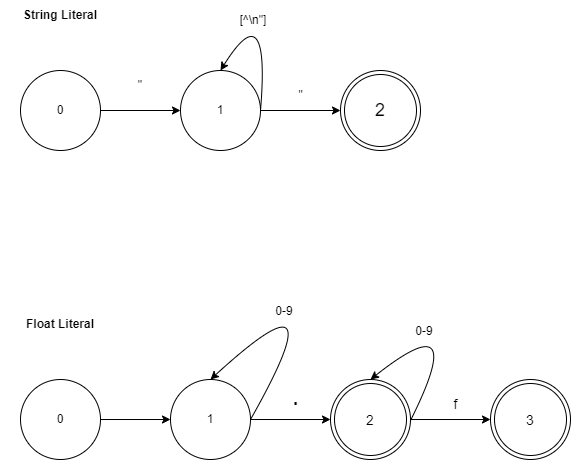

The diagram above was exported from draw.io. Its source (the exported page's mxGraphModel, read from the mxfile embedded in the PNG):
<mxGraphModel dx="1274" dy="605" grid="1" gridSize="10" guides="1" tooltips="1" connect="1" arrows="1" fold="1" page="1" pageScale="1" pageWidth="850" pageHeight="1100" math="0" shadow="0">
  <root>
    <mxCell id="0" />
    <mxCell id="1" parent="0" />
    <mxCell id="d8M9VywD4MdUjvDgFNK4-6" style="edgeStyle=orthogonalEdgeStyle;rounded=0;orthogonalLoop=1;jettySize=auto;html=1;" edge="1" parent="1" source="d8M9VywD4MdUjvDgFNK4-1" target="d8M9VywD4MdUjvDgFNK4-5">
      <mxGeometry relative="1" as="geometry" />
    </mxCell>
    <mxCell id="d8M9VywD4MdUjvDgFNK4-1" value="0" style="ellipse;whiteSpace=wrap;html=1;" vertex="1" parent="1">
      <mxGeometry x="130" y="600" width="80" height="80" as="geometry" />
    </mxCell>
    <mxCell id="d8M9VywD4MdUjvDgFNK4-2" value="String Literal" style="text;html=1;strokeColor=none;fillColor=none;align=center;verticalAlign=middle;whiteSpace=wrap;rounded=0;fontStyle=1" vertex="1" parent="1">
      <mxGeometry x="110" y="530" width="120" height="30" as="geometry" />
    </mxCell>
    <mxCell id="d8M9VywD4MdUjvDgFNK4-16" style="edgeStyle=orthogonalEdgeStyle;rounded=0;orthogonalLoop=1;jettySize=auto;html=1;" edge="1" parent="1" source="d8M9VywD4MdUjvDgFNK4-3">
      <mxGeometry relative="1" as="geometry">
        <mxPoint x="280" y="949" as="targetPoint" />
      </mxGeometry>
    </mxCell>
    <mxCell id="d8M9VywD4MdUjvDgFNK4-3" value="0" style="ellipse;whiteSpace=wrap;html=1;" vertex="1" parent="1">
      <mxGeometry x="130" y="909" width="80" height="80" as="geometry" />
    </mxCell>
    <mxCell id="d8M9VywD4MdUjvDgFNK4-4" value="Float Literal" style="text;html=1;strokeColor=none;fillColor=none;align=center;verticalAlign=middle;whiteSpace=wrap;rounded=0;fontStyle=1" vertex="1" parent="1">
      <mxGeometry x="110" y="839" width="120" height="30" as="geometry" />
    </mxCell>
    <mxCell id="d8M9VywD4MdUjvDgFNK4-5" value="1" style="ellipse;whiteSpace=wrap;html=1;" vertex="1" parent="1">
      <mxGeometry x="290" y="600" width="80" height="80" as="geometry" />
    </mxCell>
    <mxCell id="d8M9VywD4MdUjvDgFNK4-7" value="&quot;" style="text;html=1;strokeColor=none;fillColor=none;align=center;verticalAlign=middle;whiteSpace=wrap;rounded=0;" vertex="1" parent="1">
      <mxGeometry x="220" y="600" width="60" height="30" as="geometry" />
    </mxCell>
    <mxCell id="d8M9VywD4MdUjvDgFNK4-8" value="" style="curved=1;endArrow=classic;html=1;rounded=0;exitX=1;exitY=0.5;exitDx=0;exitDy=0;entryX=0.5;entryY=0;entryDx=0;entryDy=0;" edge="1" parent="1" source="d8M9VywD4MdUjvDgFNK4-5" target="d8M9VywD4MdUjvDgFNK4-5">
      <mxGeometry width="50" height="50" relative="1" as="geometry">
        <mxPoint x="390" y="760" as="sourcePoint" />
        <mxPoint x="440" y="710" as="targetPoint" />
        <Array as="points">
          <mxPoint x="380" y="520" />
        </Array>
      </mxGeometry>
    </mxCell>
    <mxCell id="d8M9VywD4MdUjvDgFNK4-9" value="[^\n&quot;]" style="text;html=1;strokeColor=none;fillColor=none;align=center;verticalAlign=middle;whiteSpace=wrap;rounded=0;" vertex="1" parent="1">
      <mxGeometry x="333" y="535" width="60" height="30" as="geometry" />
    </mxCell>
    <mxCell id="d8M9VywD4MdUjvDgFNK4-13" style="edgeStyle=orthogonalEdgeStyle;rounded=0;orthogonalLoop=1;jettySize=auto;html=1;" edge="1" parent="1">
      <mxGeometry relative="1" as="geometry">
        <mxPoint x="370" y="640" as="sourcePoint" />
        <mxPoint x="450" y="640" as="targetPoint" />
      </mxGeometry>
    </mxCell>
    <mxCell id="d8M9VywD4MdUjvDgFNK4-15" value="&quot;" style="text;html=1;align=center;verticalAlign=middle;resizable=0;points=[];autosize=1;strokeColor=none;fillColor=none;" vertex="1" parent="1">
      <mxGeometry x="395" y="610" width="30" height="30" as="geometry" />
    </mxCell>
    <mxCell id="d8M9VywD4MdUjvDgFNK4-22" style="edgeStyle=orthogonalEdgeStyle;rounded=0;orthogonalLoop=1;jettySize=auto;html=1;" edge="1" parent="1" source="d8M9VywD4MdUjvDgFNK4-17">
      <mxGeometry relative="1" as="geometry">
        <mxPoint x="440" y="949" as="targetPoint" />
      </mxGeometry>
    </mxCell>
    <mxCell id="d8M9VywD4MdUjvDgFNK4-17" value="1" style="ellipse;whiteSpace=wrap;html=1;" vertex="1" parent="1">
      <mxGeometry x="280" y="909" width="80" height="80" as="geometry" />
    </mxCell>
    <mxCell id="d8M9VywD4MdUjvDgFNK4-18" value="" style="curved=1;endArrow=classic;html=1;rounded=0;exitX=1;exitY=0.5;exitDx=0;exitDy=0;entryX=0.5;entryY=0;entryDx=0;entryDy=0;" edge="1" parent="1" source="d8M9VywD4MdUjvDgFNK4-17" target="d8M9VywD4MdUjvDgFNK4-17">
      <mxGeometry width="50" height="50" relative="1" as="geometry">
        <mxPoint x="390" y="760" as="sourcePoint" />
        <mxPoint x="440" y="710" as="targetPoint" />
        <Array as="points">
          <mxPoint x="450" y="790" />
        </Array>
      </mxGeometry>
    </mxCell>
    <mxCell id="d8M9VywD4MdUjvDgFNK4-19" value="0-9" style="text;html=1;strokeColor=none;fillColor=none;align=center;verticalAlign=middle;whiteSpace=wrap;rounded=0;" vertex="1" parent="1">
      <mxGeometry x="364" y="826" width="60" height="30" as="geometry" />
    </mxCell>
    <mxCell id="d8M9VywD4MdUjvDgFNK4-24" value="&lt;b&gt;&lt;font style=&quot;font-size: 18px;&quot;&gt;.&lt;/font&gt;&lt;/b&gt;" style="text;html=1;align=center;verticalAlign=middle;resizable=0;points=[];autosize=1;strokeColor=none;fillColor=none;" vertex="1" parent="1">
      <mxGeometry x="390" y="909" width="30" height="40" as="geometry" />
    </mxCell>
    <mxCell id="d8M9VywD4MdUjvDgFNK4-26" value="" style="curved=1;endArrow=classic;html=1;rounded=0;fontSize=18;entryX=0.5;entryY=0;entryDx=0;entryDy=0;" edge="1" parent="1">
      <mxGeometry width="50" height="50" relative="1" as="geometry">
        <mxPoint x="520" y="950" as="sourcePoint" />
        <mxPoint x="480" y="909" as="targetPoint" />
        <Array as="points">
          <mxPoint x="580" y="830" />
        </Array>
      </mxGeometry>
    </mxCell>
    <mxCell id="d8M9VywD4MdUjvDgFNK4-27" value="0-9" style="text;html=1;strokeColor=none;fillColor=none;align=center;verticalAlign=middle;whiteSpace=wrap;rounded=0;" vertex="1" parent="1">
      <mxGeometry x="504" y="846" width="60" height="30" as="geometry" />
    </mxCell>
    <mxCell id="d8M9VywD4MdUjvDgFNK4-28" value="2" style="ellipse;shape=doubleEllipse;whiteSpace=wrap;html=1;aspect=fixed;fontSize=18;" vertex="1" parent="1">
      <mxGeometry x="450" y="600" width="80" height="80" as="geometry" />
    </mxCell>
    <mxCell id="d8M9VywD4MdUjvDgFNK4-31" style="edgeStyle=orthogonalEdgeStyle;rounded=0;orthogonalLoop=1;jettySize=auto;html=1;fontSize=14;" edge="1" parent="1" source="d8M9VywD4MdUjvDgFNK4-29" target="d8M9VywD4MdUjvDgFNK4-30">
      <mxGeometry relative="1" as="geometry" />
    </mxCell>
    <mxCell id="d8M9VywD4MdUjvDgFNK4-29" value="&lt;font style=&quot;font-size: 14px;&quot;&gt;2&lt;/font&gt;" style="ellipse;shape=doubleEllipse;whiteSpace=wrap;html=1;aspect=fixed;fontSize=18;" vertex="1" parent="1">
      <mxGeometry x="440" y="909" width="80" height="80" as="geometry" />
    </mxCell>
    <mxCell id="d8M9VywD4MdUjvDgFNK4-30" value="&lt;font style=&quot;font-size: 14px;&quot;&gt;3&lt;/font&gt;" style="ellipse;shape=doubleEllipse;whiteSpace=wrap;html=1;aspect=fixed;fontSize=18;" vertex="1" parent="1">
      <mxGeometry x="600" y="909" width="80" height="80" as="geometry" />
    </mxCell>
    <mxCell id="d8M9VywD4MdUjvDgFNK4-32" value="f" style="text;html=1;align=center;verticalAlign=middle;resizable=0;points=[];autosize=1;strokeColor=none;fillColor=none;fontSize=14;" vertex="1" parent="1">
      <mxGeometry x="550" y="919" width="30" height="30" as="geometry" />
    </mxCell>
  </root>
</mxGraphModel>